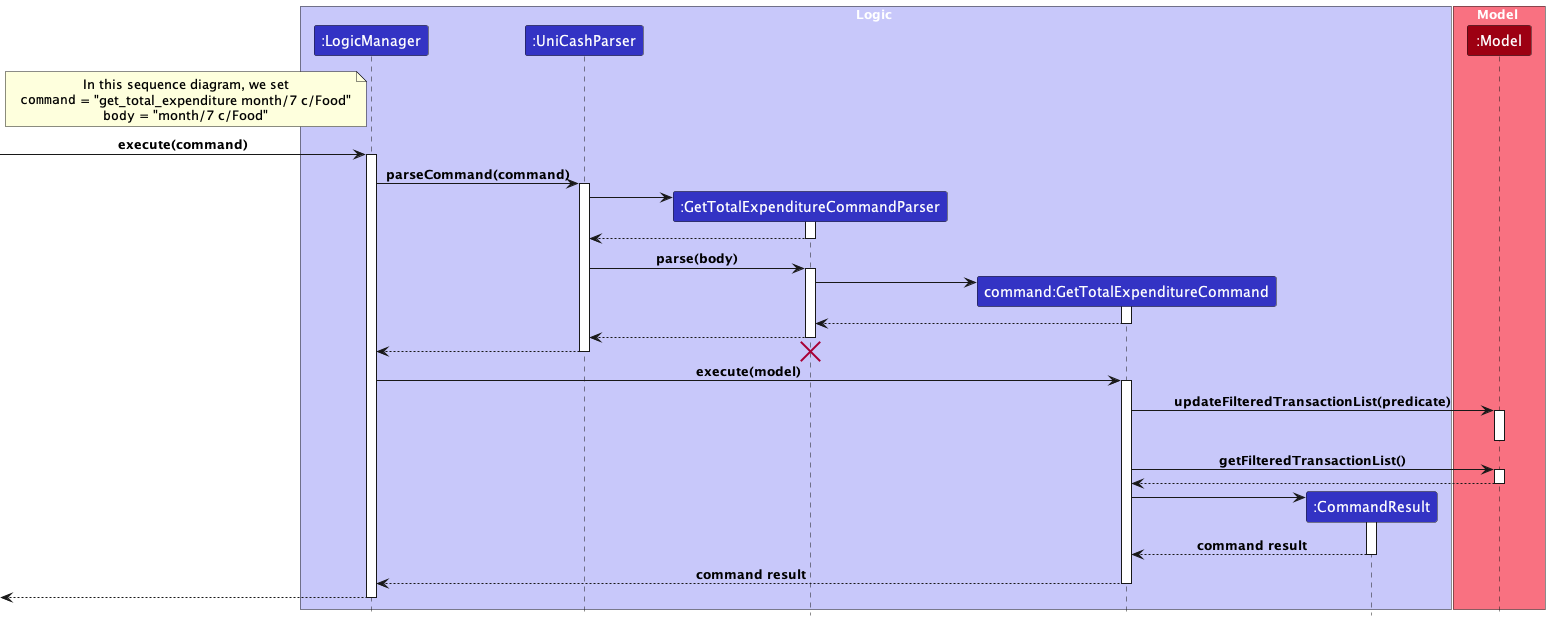

The diagram above was rendered by PlantUML. Its source (embedded in the PNG):
@startuml
!include ../../style.puml

box Logic LOGIC_COLOR_T1
participant ":LogicManager" as LogicManager LOGIC_COLOR
participant ":UniCashParser" as UniCashParser LOGIC_COLOR
participant ":GetTotalExpenditureCommandParser" as GetTotalExpenditureCommandParser LOGIC_COLOR
participant "command:GetTotalExpenditureCommand" as GetTotalExpenditureCommand LOGIC_COLOR
participant ":CommandResult" as CommandResult LOGIC_COLOR


end box

box Model MODEL_COLOR_T1
participant ":Model" as Model MODEL_COLOR
end box

note left LogicManager
In this sequence diagram, we set
""command"" = "get_total_expenditure month/7 c/Food"
""body"" = "month/7 c/Food"
end note

[-> LogicManager : execute(command)
activate LogicManager

LogicManager -> UniCashParser : parseCommand(command)
activate UniCashParser

create GetTotalExpenditureCommandParser
UniCashParser -> GetTotalExpenditureCommandParser
activate GetTotalExpenditureCommandParser

GetTotalExpenditureCommandParser --> UniCashParser
deactivate GetTotalExpenditureCommandParser

UniCashParser -> GetTotalExpenditureCommandParser : parse(body)
activate GetTotalExpenditureCommandParser

create GetTotalExpenditureCommand
GetTotalExpenditureCommandParser -> GetTotalExpenditureCommand
activate GetTotalExpenditureCommand
GetTotalExpenditureCommand --> GetTotalExpenditureCommandParser
deactivate GetTotalExpenditureCommand

GetTotalExpenditureCommandParser --> UniCashParser
deactivate GetTotalExpenditureCommandParser

UniCashParser --> LogicManager
deactivate UniCashParser
destroy GetTotalExpenditureCommandParser

LogicManager -> GetTotalExpenditureCommand : execute(model)
activate GetTotalExpenditureCommand

GetTotalExpenditureCommand -> Model : updateFilteredTransactionList(predicate)
activate Model

deactivate Model
GetTotalExpenditureCommand -> Model : getFilteredTransactionList()
activate Model

Model --> GetTotalExpenditureCommand
deactivate Model

create CommandResult
GetTotalExpenditureCommand -> CommandResult
activate CommandResult

CommandResult --> GetTotalExpenditureCommand : command result
deactivate CommandResult

GetTotalExpenditureCommand --> LogicManager : command result
deactivate GetTotalExpenditureCommand

[<--LogicManager
deactivate LogicManager
@enduml